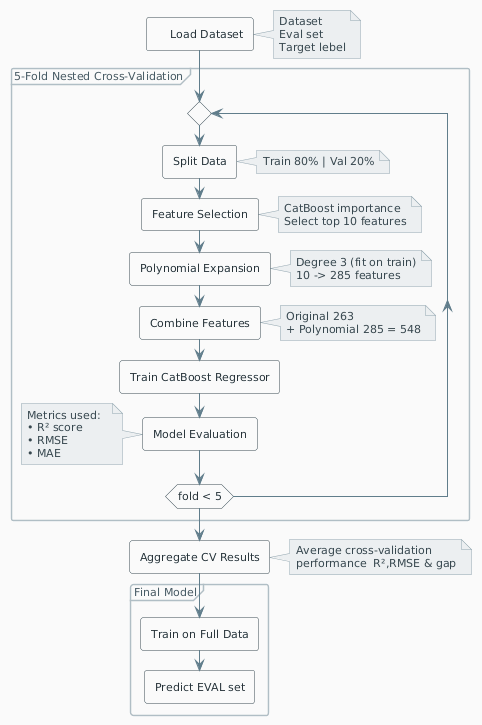

The diagram above was rendered by PlantUML. Its source (embedded in the PNG):
@startuml
skinparam backgroundColor white
skinparam defaultFontSize 11
skinparam defaultFontName "Segoe UI"
skinparam roundCorner 5
skinparam shadowing false

skinparam activity {
    BackgroundColor white
    BorderColor #37474F
    FontColor #263238
    FontSize 11
}

skinparam activityDiamond {
    BackgroundColor white
    BorderColor #37474F
    FontColor #263238
}

skinparam partition {
    BackgroundColor #FAFAFA
    BorderColor #B0BEC5
    FontColor #455A64
    FontSize 11
}

skinparam arrow {
    Color #607D8B
    FontColor #546E7A
    FontSize 10
}

skinparam note {
    BackgroundColor #ECEFF1
    BorderColor #90A4AE
    FontColor #37474F
}


:    Load Dataset;
 note right
        Dataset
        Eval set
        Target lebel
        end note


partition "5-Fold Nested Cross-Validation" {
    
    repeat
        :Split Data;
        note right
        Train 80% | Val 20%
        end note
        
        
        :Feature Selection;
        note right
        CatBoost importance
        Select top 10 features
        end note
        
        
        :Polynomial Expansion;
        note right
        Degree 3 (fit on train)
        10 -> 285 features
        end note
        
        
        :Combine Features;
        note right
        Original 263 
        + Polynomial 285 = 548
        end note
        
        
        :Train CatBoost Regressor;
        
        :Model Evaluation;
        note left
        Metrics used:  
        • R² score  
        • RMSE  
        • MAE
        end note
        
    repeat while (fold < 5)
}

:Aggregate CV Results;
note right
Average cross-validation
performance  R²,RMSE & gap
end note

partition "Final Model" {
    :Train on Full Data;
    :Predict EVAL set;
}
@enduml